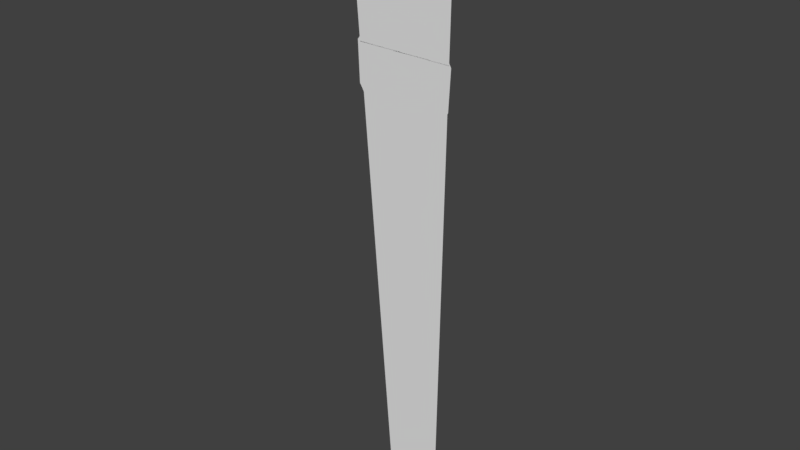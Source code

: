 # Source: checkpoint_01.blend  (saved by Blender 2.79.0; exported with 4.5.12 LTS)
import bpy
from mathutils import Matrix  # noqa: F401  (used for matrix-valued properties, if any)

bpy.ops.wm.read_factory_settings(use_empty=True)
scene = bpy.context.scene
scene.name = 'Scene'

# ---- collections
col_collection_1 = bpy.data.collections.new('Collection 1'); scene.collection.children.link(col_collection_1)

# ---- world
world_world = bpy.data.worlds.new('World'); scene.world = world_world
world_world.color = (0.05088, 0.05088, 0.05088)
world_world.use_sun_shadow = False
world_world.sun_shadow_jitter_overblur = 0.0
world_world.cycles.sampling_method = 'MANUAL'

# ---- meshes
me_circle_001 = bpy.data.meshes.new('Circle.001')
me_circle_001.from_pydata([(0.0582, 0.3554, 3.732e-08), (-0.2731, 0.271, 3.889e-08), (-0.4609, 0.01277, 3.478e-08), (-0.4395, -0.3666, 3.474e-08), (-0.3248, -0.5511, 1.874e-08), (-0.00298, -0.6627, 1.74e-08), (0.3196, -0.5707, 1.815e-08), (0.5, -0.3962, 3.356e-08), (0.5148, -0.01201, 3.253e-08), (0.3656, 0.2418, 3.275e-08)], [], [(1, 0, 9, 8, 7, 6, 5, 4, 3, 2)])
me_circle_001.use_remesh_preserve_volume = False
me_circle_001.use_remesh_preserve_attributes = False
me_circle_001.use_mirror_vertex_groups = False
me_circle_001.update()
me_plane_002 = bpy.data.meshes.new('Plane.002')
me_plane_002.from_pydata([(-0.2373, 2.77e-07, -0.003266), (0.1786, 2.77e-07, -0.003266), (-0.5536, 2.763e-07, 4.819), (0.2005, 2.766e-07, 4.739), (-0.5915, 2.742e-07, 4.589), (0.2558, 2.77e-07, 4.531), (0.2397, 2.721e-07, 4.66), (-0.601, 2.742e-07, 4.757)], [], [(7, 2, 3, 6), (0, 4, 5, 1), (4, 7, 6, 5)])
me_plane_002.use_remesh_preserve_volume = False
me_plane_002.use_remesh_preserve_attributes = False
me_plane_002.use_mirror_vertex_groups = False
me_plane_002.update()

# ---- objects
ob_circle = bpy.data.objects.new('Circle', me_circle_001)
ob_plane_001 = bpy.data.objects.new('Plane.001', me_plane_002)

# ---- transforms, parenting, visibility, modifiers, constraints
ob_circle.location = (-0.1642, 3.983e-07, 3.695)
ob_circle.rotation_euler = (1.571, 0.01608, 2.16e-09)
ob_circle.scale = (0.8214, 0.8214, 0.8214)
ob_circle.lineart.crease_threshold = 0.0
ob_plane_001.location = (0.0, 0.0, 0.0)
ob_plane_001.lineart.crease_threshold = 0.0

# ---- collection membership
col_collection_1.objects.link(ob_circle)
col_collection_1.objects.link(ob_plane_001)

# ---- scene / render settings (as saved in the file)
scene.frame_start = 1; scene.frame_end = 250; scene.frame_set(2)
scene.render.engine = 'BLENDER_EEVEE_NEXT'
scene.render.resolution_percentage = 50
scene.render.dither_intensity = 0.0
scene.cycles.use_denoising = False
scene.cycles.samples = 128
scene.cycles.sampling_pattern = 'TABULATED_SOBOL'
scene.cycles.use_adaptive_sampling = False
scene.cycles.use_light_tree = False
scene.cycles.blur_glossy = 0.0
scene.cycles.sample_clamp_indirect = 0.0
scene.view_settings.view_transform = 'Standard'
bpy.context.view_layer.update()

# ---- added for rendering (the .blend has no active camera and no usable light): camera, sun
cam_auto = bpy.data.cameras.new('AutoCamera')
cam_auto.lens = 50.0
cam_auto.sensor_width = 36.0
cam_auto.clip_end = 1000.0
ob_auto_camera = bpy.data.objects.new('AutoCamera', cam_auto)
scene.collection.objects.link(ob_auto_camera)
ob_auto_camera.location = (4.36372, -5.43909, 6.03381)
ob_auto_camera.rotation_euler = (1.09748, -7.21219e-08, 0.694738)
scene.camera = ob_auto_camera
light_auto_sun = bpy.data.lights.new('AutoSun', 'SUN')
light_auto_sun.energy = 3.0
light_auto_sun.angle = 0.0523599
ob_auto_sun = bpy.data.objects.new('AutoSun', light_auto_sun)
scene.collection.objects.link(ob_auto_sun)
ob_auto_sun.rotation_euler = (0.872665, 0.174533, 0.523599)
bpy.context.view_layer.update()

